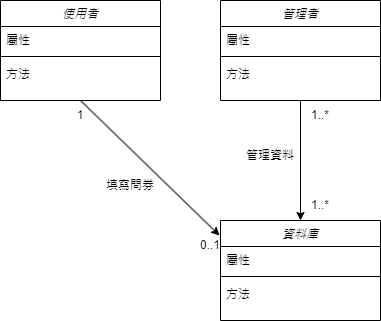

The diagram above was exported from draw.io. Its source (the exported page's mxGraphModel, read from the mxfile embedded in the PNG):
<mxGraphModel dx="1426" dy="759" grid="1" gridSize="10" guides="1" tooltips="1" connect="1" arrows="1" fold="1" page="1" pageScale="1" pageWidth="827" pageHeight="1169" math="0" shadow="0">
  <root>
    <mxCell id="WIyWlLk6GJQsqaUBKTNV-0" />
    <mxCell id="WIyWlLk6GJQsqaUBKTNV-1" parent="WIyWlLk6GJQsqaUBKTNV-0" />
    <mxCell id="zkfFHV4jXpPFQw0GAbJ--0" value="使用者" style="swimlane;fontStyle=2;align=center;verticalAlign=top;childLayout=stackLayout;horizontal=1;startSize=26;horizontalStack=0;resizeParent=1;resizeLast=0;collapsible=1;marginBottom=0;rounded=0;shadow=0;strokeWidth=1;" parent="WIyWlLk6GJQsqaUBKTNV-1" vertex="1">
      <mxGeometry x="220" y="120" width="160" height="100" as="geometry">
        <mxRectangle x="230" y="140" width="160" height="26" as="alternateBounds" />
      </mxGeometry>
    </mxCell>
    <mxCell id="zkfFHV4jXpPFQw0GAbJ--1" value="屬性" style="text;align=left;verticalAlign=top;spacingLeft=4;spacingRight=4;overflow=hidden;rotatable=0;points=[[0,0.5],[1,0.5]];portConstraint=eastwest;" parent="zkfFHV4jXpPFQw0GAbJ--0" vertex="1">
      <mxGeometry y="26" width="160" height="26" as="geometry" />
    </mxCell>
    <mxCell id="zkfFHV4jXpPFQw0GAbJ--4" value="" style="line;html=1;strokeWidth=1;align=left;verticalAlign=middle;spacingTop=-1;spacingLeft=3;spacingRight=3;rotatable=0;labelPosition=right;points=[];portConstraint=eastwest;" parent="zkfFHV4jXpPFQw0GAbJ--0" vertex="1">
      <mxGeometry y="52" width="160" height="8" as="geometry" />
    </mxCell>
    <mxCell id="zkfFHV4jXpPFQw0GAbJ--5" value="方法" style="text;align=left;verticalAlign=top;spacingLeft=4;spacingRight=4;overflow=hidden;rotatable=0;points=[[0,0.5],[1,0.5]];portConstraint=eastwest;" parent="zkfFHV4jXpPFQw0GAbJ--0" vertex="1">
      <mxGeometry y="60" width="160" height="26" as="geometry" />
    </mxCell>
    <mxCell id="8dFYxts8MmtKtfysJSR6-1" value="管理者" style="swimlane;fontStyle=2;align=center;verticalAlign=top;childLayout=stackLayout;horizontal=1;startSize=26;horizontalStack=0;resizeParent=1;resizeLast=0;collapsible=1;marginBottom=0;rounded=0;shadow=0;strokeWidth=1;" vertex="1" parent="WIyWlLk6GJQsqaUBKTNV-1">
      <mxGeometry x="440" y="120" width="160" height="100" as="geometry">
        <mxRectangle x="230" y="140" width="160" height="26" as="alternateBounds" />
      </mxGeometry>
    </mxCell>
    <mxCell id="8dFYxts8MmtKtfysJSR6-2" value="屬性" style="text;align=left;verticalAlign=top;spacingLeft=4;spacingRight=4;overflow=hidden;rotatable=0;points=[[0,0.5],[1,0.5]];portConstraint=eastwest;" vertex="1" parent="8dFYxts8MmtKtfysJSR6-1">
      <mxGeometry y="26" width="160" height="26" as="geometry" />
    </mxCell>
    <mxCell id="8dFYxts8MmtKtfysJSR6-3" value="" style="line;html=1;strokeWidth=1;align=left;verticalAlign=middle;spacingTop=-1;spacingLeft=3;spacingRight=3;rotatable=0;labelPosition=right;points=[];portConstraint=eastwest;" vertex="1" parent="8dFYxts8MmtKtfysJSR6-1">
      <mxGeometry y="52" width="160" height="8" as="geometry" />
    </mxCell>
    <mxCell id="8dFYxts8MmtKtfysJSR6-4" value="方法" style="text;align=left;verticalAlign=top;spacingLeft=4;spacingRight=4;overflow=hidden;rotatable=0;points=[[0,0.5],[1,0.5]];portConstraint=eastwest;" vertex="1" parent="8dFYxts8MmtKtfysJSR6-1">
      <mxGeometry y="60" width="160" height="26" as="geometry" />
    </mxCell>
    <mxCell id="8dFYxts8MmtKtfysJSR6-5" value="資料庫" style="swimlane;fontStyle=2;align=center;verticalAlign=top;childLayout=stackLayout;horizontal=1;startSize=26;horizontalStack=0;resizeParent=1;resizeLast=0;collapsible=1;marginBottom=0;rounded=0;shadow=0;strokeWidth=1;" vertex="1" parent="WIyWlLk6GJQsqaUBKTNV-1">
      <mxGeometry x="440" y="340" width="160" height="100" as="geometry">
        <mxRectangle x="230" y="140" width="160" height="26" as="alternateBounds" />
      </mxGeometry>
    </mxCell>
    <mxCell id="8dFYxts8MmtKtfysJSR6-6" value="屬性" style="text;align=left;verticalAlign=top;spacingLeft=4;spacingRight=4;overflow=hidden;rotatable=0;points=[[0,0.5],[1,0.5]];portConstraint=eastwest;" vertex="1" parent="8dFYxts8MmtKtfysJSR6-5">
      <mxGeometry y="26" width="160" height="26" as="geometry" />
    </mxCell>
    <mxCell id="8dFYxts8MmtKtfysJSR6-7" value="" style="line;html=1;strokeWidth=1;align=left;verticalAlign=middle;spacingTop=-1;spacingLeft=3;spacingRight=3;rotatable=0;labelPosition=right;points=[];portConstraint=eastwest;" vertex="1" parent="8dFYxts8MmtKtfysJSR6-5">
      <mxGeometry y="52" width="160" height="8" as="geometry" />
    </mxCell>
    <mxCell id="8dFYxts8MmtKtfysJSR6-8" value="方法" style="text;align=left;verticalAlign=top;spacingLeft=4;spacingRight=4;overflow=hidden;rotatable=0;points=[[0,0.5],[1,0.5]];portConstraint=eastwest;" vertex="1" parent="8dFYxts8MmtKtfysJSR6-5">
      <mxGeometry y="60" width="160" height="26" as="geometry" />
    </mxCell>
    <mxCell id="8dFYxts8MmtKtfysJSR6-9" value="填寫問券" style="text;html=1;strokeColor=none;fillColor=none;align=center;verticalAlign=middle;whiteSpace=wrap;rounded=0;" vertex="1" parent="WIyWlLk6GJQsqaUBKTNV-1">
      <mxGeometry x="320" y="290" width="60" height="30" as="geometry" />
    </mxCell>
    <mxCell id="8dFYxts8MmtKtfysJSR6-13" value="" style="endArrow=classic;html=1;rounded=0;exitX=0.5;exitY=1;exitDx=0;exitDy=0;entryX=-0.006;entryY=0.15;entryDx=0;entryDy=0;entryPerimeter=0;" edge="1" parent="WIyWlLk6GJQsqaUBKTNV-1" source="zkfFHV4jXpPFQw0GAbJ--0" target="8dFYxts8MmtKtfysJSR6-5">
      <mxGeometry width="50" height="50" relative="1" as="geometry">
        <mxPoint x="275" y="290" as="sourcePoint" />
        <mxPoint x="360" y="340" as="targetPoint" />
      </mxGeometry>
    </mxCell>
    <mxCell id="8dFYxts8MmtKtfysJSR6-14" value="1" style="text;html=1;strokeColor=none;fillColor=none;align=center;verticalAlign=middle;whiteSpace=wrap;rounded=0;" vertex="1" parent="WIyWlLk6GJQsqaUBKTNV-1">
      <mxGeometry x="270" y="220" width="60" height="30" as="geometry" />
    </mxCell>
    <mxCell id="8dFYxts8MmtKtfysJSR6-15" value="0..1" style="text;html=1;strokeColor=none;fillColor=none;align=center;verticalAlign=middle;whiteSpace=wrap;rounded=0;" vertex="1" parent="WIyWlLk6GJQsqaUBKTNV-1">
      <mxGeometry x="400" y="350" width="60" height="30" as="geometry" />
    </mxCell>
    <mxCell id="8dFYxts8MmtKtfysJSR6-17" value="" style="endArrow=classic;html=1;rounded=0;entryX=0.5;entryY=0;entryDx=0;entryDy=0;exitX=0.5;exitY=1;exitDx=0;exitDy=0;" edge="1" parent="WIyWlLk6GJQsqaUBKTNV-1" source="8dFYxts8MmtKtfysJSR6-1" target="8dFYxts8MmtKtfysJSR6-5">
      <mxGeometry width="50" height="50" relative="1" as="geometry">
        <mxPoint x="390" y="300" as="sourcePoint" />
        <mxPoint x="440" y="250" as="targetPoint" />
      </mxGeometry>
    </mxCell>
    <mxCell id="8dFYxts8MmtKtfysJSR6-18" value="管理資料" style="text;html=1;strokeColor=none;fillColor=none;align=center;verticalAlign=middle;whiteSpace=wrap;rounded=0;" vertex="1" parent="WIyWlLk6GJQsqaUBKTNV-1">
      <mxGeometry x="460" y="260" width="60" height="30" as="geometry" />
    </mxCell>
    <mxCell id="8dFYxts8MmtKtfysJSR6-19" value="1..*" style="text;html=1;strokeColor=none;fillColor=none;align=center;verticalAlign=middle;whiteSpace=wrap;rounded=0;" vertex="1" parent="WIyWlLk6GJQsqaUBKTNV-1">
      <mxGeometry x="510" y="310" width="60" height="30" as="geometry" />
    </mxCell>
    <mxCell id="8dFYxts8MmtKtfysJSR6-20" value="1..*" style="text;html=1;strokeColor=none;fillColor=none;align=center;verticalAlign=middle;whiteSpace=wrap;rounded=0;" vertex="1" parent="WIyWlLk6GJQsqaUBKTNV-1">
      <mxGeometry x="510" y="220" width="60" height="30" as="geometry" />
    </mxCell>
  </root>
</mxGraphModel>